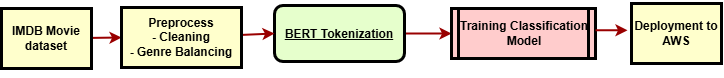

The diagram above was exported from draw.io. Its source (the exported page's mxGraphModel, read from the mxfile embedded in the PNG):
<mxGraphModel dx="2200" dy="1063" grid="1" gridSize="10" guides="1" tooltips="1" connect="1" arrows="1" fold="1" page="1" pageScale="1" pageWidth="826" pageHeight="1169" background="none" math="0" shadow="0">
  <root>
    <mxCell id="0" />
    <mxCell id="1" parent="0" />
    <mxCell id="bDIsJLGNt6_3k8gfBNcT-114" style="edgeStyle=none;shape=connector;rounded=1;orthogonalLoop=1;jettySize=auto;html=1;entryX=0;entryY=0.5;entryDx=0;entryDy=0;strokeColor=#990000;strokeWidth=2;align=center;verticalAlign=middle;fontFamily=Helvetica;fontSize=11;fontColor=default;labelBackgroundColor=default;endArrow=classic;" edge="1" parent="1" source="2" target="5">
      <mxGeometry relative="1" as="geometry" />
    </mxCell>
    <mxCell id="2" value="&lt;p style=&quot;margin: 0px; margin-top: 4px; text-align: center; text-decoration: underline;&quot;&gt;&lt;br&gt;&lt;/p&gt;&lt;p style=&quot;margin: 0px; margin-top: 4px; text-align: center; text-decoration: underline;&quot;&gt;&lt;span style=&quot;background-color: transparent; color: light-dark(rgb(0, 0, 0), rgb(255, 255, 255));&quot;&gt;BERT Tokenization&lt;/span&gt;&lt;/p&gt;" style="verticalAlign=middle;align=center;overflow=fill;fontSize=12;fontFamily=Helvetica;html=1;rounded=1;fontStyle=1;strokeWidth=3;fillColor=#E6FFCC" parent="1" vertex="1">
      <mxGeometry x="283" y="248" width="130" height="56" as="geometry" />
    </mxCell>
    <mxCell id="bDIsJLGNt6_3k8gfBNcT-117" style="edgeStyle=none;shape=connector;rounded=1;orthogonalLoop=1;jettySize=auto;html=1;entryX=0;entryY=0.5;entryDx=0;entryDy=0;strokeColor=#990000;strokeWidth=2;align=center;verticalAlign=middle;fontFamily=Helvetica;fontSize=11;fontColor=default;labelBackgroundColor=default;endArrow=classic;" edge="1" parent="1" source="4" target="bDIsJLGNt6_3k8gfBNcT-115">
      <mxGeometry relative="1" as="geometry" />
    </mxCell>
    <mxCell id="4" value="IMDB Movie dataset" style="whiteSpace=wrap;align=center;verticalAlign=middle;fontStyle=1;strokeWidth=3;fillColor=#FFFFCC" parent="1" vertex="1">
      <mxGeometry x="10" y="251" width="90" height="60" as="geometry" />
    </mxCell>
    <mxCell id="5" value="Training Classification Model" style="shape=process;whiteSpace=wrap;align=center;verticalAlign=middle;size=0.0475;fontStyle=1;strokeWidth=3;fillColor=#FFCCCC" parent="1" vertex="1">
      <mxGeometry x="460" y="251" width="144" height="50" as="geometry" />
    </mxCell>
    <mxCell id="12" value="Deployment to AWS" style="whiteSpace=wrap;align=center;verticalAlign=middle;fontStyle=1;strokeWidth=3;fillColor=#FFFFCC" parent="1" vertex="1">
      <mxGeometry x="640" y="246.00000000000003" width="90" height="60" as="geometry" />
    </mxCell>
    <mxCell id="69" value="" style="edgeStyle=segmentEdgeStyle;strokeColor=#990000;strokeWidth=2" parent="1" source="5" edge="1">
      <mxGeometry width="100" height="100" relative="1" as="geometry">
        <mxPoint x="340" y="360" as="sourcePoint" />
        <mxPoint x="636" y="272.7500000000001" as="targetPoint" />
        <Array as="points">
          <mxPoint x="520" y="286" />
        </Array>
      </mxGeometry>
    </mxCell>
    <mxCell id="bDIsJLGNt6_3k8gfBNcT-104" style="edgeStyle=orthogonalEdgeStyle;rounded=0;orthogonalLoop=1;jettySize=auto;html=1;exitX=0.5;exitY=1;exitDx=0;exitDy=0;" edge="1" parent="1" source="4" target="4">
      <mxGeometry relative="1" as="geometry" />
    </mxCell>
    <mxCell id="bDIsJLGNt6_3k8gfBNcT-118" style="edgeStyle=none;shape=connector;rounded=1;orthogonalLoop=1;jettySize=auto;html=1;entryX=0;entryY=0.5;entryDx=0;entryDy=0;strokeColor=#990000;strokeWidth=2;align=center;verticalAlign=middle;fontFamily=Helvetica;fontSize=11;fontColor=default;labelBackgroundColor=default;endArrow=classic;" edge="1" parent="1" source="bDIsJLGNt6_3k8gfBNcT-115" target="2">
      <mxGeometry relative="1" as="geometry" />
    </mxCell>
    <mxCell id="bDIsJLGNt6_3k8gfBNcT-115" value="Preprocess&#10;- Cleaning&#10;- Genre Balancing" style="whiteSpace=wrap;align=center;verticalAlign=middle;fontStyle=1;strokeWidth=3;fillColor=#FFFFCC" vertex="1" parent="1">
      <mxGeometry x="130" y="250" width="120" height="60" as="geometry" />
    </mxCell>
    <mxCell id="bDIsJLGNt6_3k8gfBNcT-116" style="edgeStyle=none;shape=connector;rounded=1;orthogonalLoop=1;jettySize=auto;html=1;exitX=0.5;exitY=0;exitDx=0;exitDy=0;strokeColor=#990000;strokeWidth=2;align=center;verticalAlign=middle;fontFamily=Helvetica;fontSize=11;fontColor=default;labelBackgroundColor=default;endArrow=classic;" edge="1" parent="1" source="bDIsJLGNt6_3k8gfBNcT-115" target="bDIsJLGNt6_3k8gfBNcT-115">
      <mxGeometry relative="1" as="geometry" />
    </mxCell>
  </root>
</mxGraphModel>